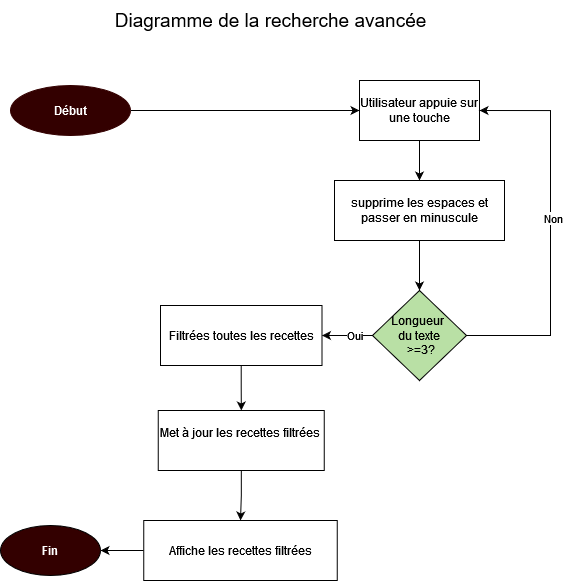

The diagram above was exported from draw.io. Its source (the exported page's mxGraphModel, read from the mxfile embedded in the PNG):
<mxGraphModel dx="762" dy="565" grid="1" gridSize="10" guides="1" tooltips="1" connect="1" arrows="1" fold="1" page="1" pageScale="1" pageWidth="827" pageHeight="1169" math="0" shadow="0">
  <root>
    <mxCell id="0" />
    <mxCell id="1" parent="0" />
    <mxCell id="VkyAKoW6iCUzYHSy6FxU-8" value="" style="edgeStyle=orthogonalEdgeStyle;rounded=0;orthogonalLoop=1;jettySize=auto;html=1;" edge="1" parent="1" source="VkyAKoW6iCUzYHSy6FxU-1" target="VkyAKoW6iCUzYHSy6FxU-7">
      <mxGeometry relative="1" as="geometry" />
    </mxCell>
    <mxCell id="VkyAKoW6iCUzYHSy6FxU-1" value="&lt;b&gt;&lt;font color=&quot;#ffffff&quot;&gt;Début&lt;/font&gt;&lt;/b&gt;" style="ellipse;whiteSpace=wrap;html=1;strokeColor=#330000;fillColor=#330000;" vertex="1" parent="1">
      <mxGeometry x="30" y="85" width="120" height="50" as="geometry" />
    </mxCell>
    <mxCell id="VkyAKoW6iCUzYHSy6FxU-37" value="" style="edgeStyle=orthogonalEdgeStyle;rounded=0;orthogonalLoop=1;jettySize=auto;html=1;" edge="1" parent="1" source="VkyAKoW6iCUzYHSy6FxU-7" target="VkyAKoW6iCUzYHSy6FxU-34">
      <mxGeometry relative="1" as="geometry" />
    </mxCell>
    <mxCell id="VkyAKoW6iCUzYHSy6FxU-7" value="Utilisateur appuie sur une touche" style="rounded=0;whiteSpace=wrap;html=1;" vertex="1" parent="1">
      <mxGeometry x="379" y="80" width="120" height="60" as="geometry" />
    </mxCell>
    <mxCell id="VkyAKoW6iCUzYHSy6FxU-31" value="" style="edgeStyle=orthogonalEdgeStyle;rounded=0;orthogonalLoop=1;jettySize=auto;html=1;" edge="1" parent="1" source="VkyAKoW6iCUzYHSy6FxU-23" target="VkyAKoW6iCUzYHSy6FxU-30">
      <mxGeometry relative="1" as="geometry" />
    </mxCell>
    <mxCell id="VkyAKoW6iCUzYHSy6FxU-32" value="Oui" style="edgeLabel;html=1;align=center;verticalAlign=middle;resizable=0;points=[];" vertex="1" connectable="0" parent="VkyAKoW6iCUzYHSy6FxU-31">
      <mxGeometry x="-0.2615" y="-1" relative="1" as="geometry">
        <mxPoint as="offset" />
      </mxGeometry>
    </mxCell>
    <mxCell id="VkyAKoW6iCUzYHSy6FxU-42" value="" style="edgeStyle=orthogonalEdgeStyle;rounded=0;orthogonalLoop=1;jettySize=auto;html=1;entryX=1;entryY=0.5;entryDx=0;entryDy=0;" edge="1" parent="1" source="VkyAKoW6iCUzYHSy6FxU-23" target="VkyAKoW6iCUzYHSy6FxU-7">
      <mxGeometry relative="1" as="geometry">
        <mxPoint x="400" y="110" as="targetPoint" />
        <Array as="points">
          <mxPoint x="570" y="335" />
          <mxPoint x="570" y="110" />
        </Array>
      </mxGeometry>
    </mxCell>
    <mxCell id="VkyAKoW6iCUzYHSy6FxU-43" value="Non" style="edgeLabel;html=1;align=center;verticalAlign=middle;resizable=0;points=[];" vertex="1" connectable="0" parent="VkyAKoW6iCUzYHSy6FxU-42">
      <mxGeometry x="0.0599" y="-2" relative="1" as="geometry">
        <mxPoint as="offset" />
      </mxGeometry>
    </mxCell>
    <mxCell id="VkyAKoW6iCUzYHSy6FxU-23" value="&lt;div&gt;Longueur&amp;nbsp;&lt;/div&gt;&lt;div&gt;du texte&lt;/div&gt;&lt;div&gt;&amp;nbsp;&amp;gt;=3?&lt;/div&gt;" style="rhombus;whiteSpace=wrap;html=1;fillColor=#B9E0A5;" vertex="1" parent="1">
      <mxGeometry x="392" y="290" width="94" height="90" as="geometry" />
    </mxCell>
    <mxCell id="VkyAKoW6iCUzYHSy6FxU-90" value="" style="edgeStyle=orthogonalEdgeStyle;rounded=0;orthogonalLoop=1;jettySize=auto;html=1;" edge="1" parent="1" source="VkyAKoW6iCUzYHSy6FxU-30" target="VkyAKoW6iCUzYHSy6FxU-46">
      <mxGeometry relative="1" as="geometry" />
    </mxCell>
    <mxCell id="VkyAKoW6iCUzYHSy6FxU-30" value="Filtrées toutes les recettes" style="rounded=0;whiteSpace=wrap;html=1;" vertex="1" parent="1">
      <mxGeometry x="180" y="305" width="161.5" height="60" as="geometry" />
    </mxCell>
    <mxCell id="VkyAKoW6iCUzYHSy6FxU-36" value="" style="edgeStyle=orthogonalEdgeStyle;rounded=0;orthogonalLoop=1;jettySize=auto;html=1;" edge="1" parent="1" source="VkyAKoW6iCUzYHSy6FxU-34" target="VkyAKoW6iCUzYHSy6FxU-23">
      <mxGeometry relative="1" as="geometry" />
    </mxCell>
    <mxCell id="VkyAKoW6iCUzYHSy6FxU-34" value="supprime les espaces et passer en minuscule" style="rounded=0;whiteSpace=wrap;html=1;" vertex="1" parent="1">
      <mxGeometry x="354" y="180" width="170" height="60" as="geometry" />
    </mxCell>
    <mxCell id="VkyAKoW6iCUzYHSy6FxU-53" value="" style="edgeStyle=orthogonalEdgeStyle;rounded=0;orthogonalLoop=1;jettySize=auto;html=1;" edge="1" parent="1" source="VkyAKoW6iCUzYHSy6FxU-46" target="VkyAKoW6iCUzYHSy6FxU-52">
      <mxGeometry relative="1" as="geometry" />
    </mxCell>
    <mxCell id="VkyAKoW6iCUzYHSy6FxU-46" value="&lt;div&gt;Met à jour les recettes filtrées&amp;nbsp;&lt;/div&gt;&lt;div&gt;&lt;br&gt;&lt;/div&gt;" style="rounded=0;whiteSpace=wrap;html=1;" vertex="1" parent="1">
      <mxGeometry x="177.75" y="410" width="166" height="60" as="geometry" />
    </mxCell>
    <mxCell id="VkyAKoW6iCUzYHSy6FxU-55" value="" style="edgeStyle=orthogonalEdgeStyle;rounded=0;orthogonalLoop=1;jettySize=auto;html=1;" edge="1" parent="1" source="VkyAKoW6iCUzYHSy6FxU-52" target="VkyAKoW6iCUzYHSy6FxU-54">
      <mxGeometry relative="1" as="geometry" />
    </mxCell>
    <mxCell id="VkyAKoW6iCUzYHSy6FxU-52" value="Affiche les recettes filtrées" style="rounded=0;whiteSpace=wrap;html=1;" vertex="1" parent="1">
      <mxGeometry x="163.25" y="520" width="193.5" height="60" as="geometry" />
    </mxCell>
    <mxCell id="VkyAKoW6iCUzYHSy6FxU-54" value="&lt;b&gt;&lt;font color=&quot;#ffffff&quot;&gt;Fin&lt;/font&gt;&lt;/b&gt;" style="ellipse;whiteSpace=wrap;html=1;fillColor=#330000;" vertex="1" parent="1">
      <mxGeometry x="20" y="525" width="100" height="50" as="geometry" />
    </mxCell>
    <mxCell id="VkyAKoW6iCUzYHSy6FxU-76" value="&lt;font style=&quot;font-size: 19px;&quot;&gt;Diagramme de la recherche avancée&lt;/font&gt;" style="text;html=1;align=center;verticalAlign=middle;resizable=0;points=[];autosize=1;strokeColor=none;fillColor=none;" vertex="1" parent="1">
      <mxGeometry x="120" width="340" height="40" as="geometry" />
    </mxCell>
  </root>
</mxGraphModel>